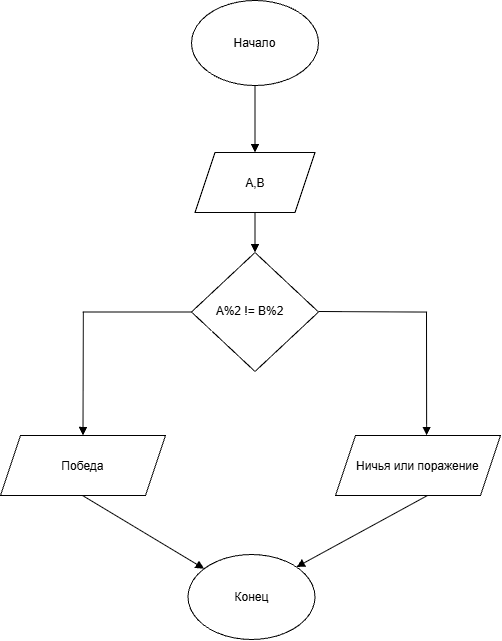

The diagram above was exported from draw.io. Its source (the exported page's mxGraphModel, read from the mxfile embedded in the PNG):
<mxGraphModel dx="1704" dy="936" grid="0" gridSize="10" guides="1" tooltips="1" connect="1" arrows="1" fold="1" page="1" pageScale="1" pageWidth="827" pageHeight="1169" background="light-dark(#FFFFFF,#FFFFFF)" math="0" shadow="0">
  <root>
    <mxCell id="0" />
    <mxCell id="1" parent="0" />
    <mxCell id="Nfzrdfya6Ke3XzAh9HvZ-1" parent="1" style="ellipse;whiteSpace=wrap;html=1;shapeInside=1;fillColor=light-dark(#FFFFFF,#FFFFFF);strokeColor=light-dark(#000000,#000000);fontColor=light-dark(#000000,#000000);" value="Начало" vertex="1">
      <mxGeometry height="85" width="127" x="354" y="86" as="geometry" />
    </mxCell>
    <mxCell id="Nfzrdfya6Ke3XzAh9HvZ-2" parent="1" style="shape=parallelogram;perimeter=parallelogramPerimeter;whiteSpace=wrap;html=1;shapeInside=1;fixedSize=1;fillColor=light-dark(#FFFFFF,#FFFFFF);strokeColor=light-dark(#000000,#000000);fontColor=light-dark(#000000,#000000);" value="A,B" vertex="1">
      <mxGeometry height="60" width="120" x="357.5" y="238" as="geometry" />
    </mxCell>
    <mxCell id="Nfzrdfya6Ke3XzAh9HvZ-3" parent="1" style="shape=parallelogram;perimeter=parallelogramPerimeter;whiteSpace=wrap;html=1;shapeInside=1;fixedSize=1;fillColor=light-dark(#FFFFFF,#FFFFFF);strokeColor=light-dark(#000000,#000000);fontColor=light-dark(#000000,#000000);" value="Победа" vertex="1">
      <mxGeometry height="60" width="165" x="163" y="521" as="geometry" />
    </mxCell>
    <mxCell id="Nfzrdfya6Ke3XzAh9HvZ-5" parent="1" style="shape=parallelogram;perimeter=parallelogramPerimeter;whiteSpace=wrap;html=1;shapeInside=1;fixedSize=1;fillColor=light-dark(#FFFFFF,#FFFFFF);strokeColor=light-dark(#000000,#000000);" value="&lt;span style=&quot;color: light-dark(rgb(0, 0, 0), rgb(0, 0, 0));&quot;&gt;Ничья или поражение&lt;/span&gt;" vertex="1">
      <mxGeometry height="60" width="165" x="498" y="521" as="geometry" />
    </mxCell>
    <mxCell id="Nfzrdfya6Ke3XzAh9HvZ-6" parent="1" style="rhombus;whiteSpace=wrap;html=1;shapeInside=1;strokeColor=light-dark(#000000,#000000);fillColor=light-dark(#FFFFFF,#FFFFFF);" value="&lt;span style=&quot;color: light-dark(rgb(0, 0, 0), rgb(0, 0, 0));&quot;&gt;A%2 != B%2&amp;nbsp;&lt;/span&gt;2" vertex="1">
      <mxGeometry height="119" width="127" x="354" y="338" as="geometry" />
    </mxCell>
    <mxCell id="Nfzrdfya6Ke3XzAh9HvZ-7" parent="1" style="ellipse;whiteSpace=wrap;html=1;shapeInside=1;fillColor=light-dark(#FFFFFF,#FFFFFF);strokeColor=light-dark(#000000,#000000);fontColor=light-dark(#000000,#000000);" value="Конец" vertex="1">
      <mxGeometry height="85" width="127" x="350.5" y="640" as="geometry" />
    </mxCell>
    <mxCell id="Nfzrdfya6Ke3XzAh9HvZ-8" edge="1" parent="1" style="endArrow=none;html=1;rounded=0;defaultLabelBackgroundColor=page;" value="">
      <mxGeometry height="50" relative="1" width="50" as="geometry">
        <mxPoint x="340" y="451" as="sourcePoint" />
        <mxPoint x="390" y="401" as="targetPoint" />
      </mxGeometry>
    </mxCell>
    <mxCell id="Nfzrdfya6Ke3XzAh9HvZ-13" edge="1" parent="1" style="endArrow=none;html=1;rounded=0;defaultLabelBackgroundColor=page;strokeColor=light-dark(#000000,#000000);entryX=0;entryY=0.5;entryDx=0;entryDy=0;" target="Nfzrdfya6Ke3XzAh9HvZ-6" value="">
      <mxGeometry height="50" relative="1" width="50" as="geometry">
        <mxPoint x="245.34" y="397.5" as="sourcePoint" />
        <mxPoint x="343" y="354" as="targetPoint" />
      </mxGeometry>
    </mxCell>
    <mxCell id="Nfzrdfya6Ke3XzAh9HvZ-16" edge="1" parent="1" style="endArrow=none;html=1;rounded=0;defaultLabelBackgroundColor=page;strokeColor=light-dark(#000000,#000000);" value="">
      <mxGeometry height="50" relative="1" width="50" as="geometry">
        <mxPoint x="481" y="397" as="sourcePoint" />
        <mxPoint x="589.51" y="397.57" as="targetPoint" />
      </mxGeometry>
    </mxCell>
    <mxCell id="Nfzrdfya6Ke3XzAh9HvZ-22" edge="1" parent="1" style="endArrow=block;html=1;rounded=0;defaultLabelBackgroundColor=page;strokeColor=light-dark(#000000,#000000);endFill=1;entryX=0.5;entryY=0;entryDx=0;entryDy=0;" target="Nfzrdfya6Ke3XzAh9HvZ-3" value="">
      <mxGeometry height="50" relative="1" width="50" as="geometry">
        <mxPoint x="245.86" y="397.33" as="sourcePoint" />
        <mxPoint x="253" y="404" as="targetPoint" />
      </mxGeometry>
    </mxCell>
    <mxCell id="Nfzrdfya6Ke3XzAh9HvZ-23" edge="1" parent="1" style="endArrow=block;html=1;rounded=0;defaultLabelBackgroundColor=page;strokeColor=light-dark(#000000,#000000);endFill=1;entryX=0.5;entryY=0;entryDx=0;entryDy=0;" value="">
      <mxGeometry height="50" relative="1" width="50" as="geometry">
        <mxPoint x="589" y="397.33" as="sourcePoint" />
        <mxPoint x="589.14" y="521.0000000000001" as="targetPoint" />
      </mxGeometry>
    </mxCell>
    <mxCell id="Nfzrdfya6Ke3XzAh9HvZ-24" edge="1" parent="1" source="Nfzrdfya6Ke3XzAh9HvZ-2" style="endArrow=block;html=1;rounded=0;defaultLabelBackgroundColor=page;strokeColor=light-dark(#000000,#000000);endFill=1;entryX=0.5;entryY=0;entryDx=0;entryDy=0;exitX=0.5;exitY=1;exitDx=0;exitDy=0;" target="Nfzrdfya6Ke3XzAh9HvZ-6" value="">
      <mxGeometry height="50" relative="1" width="50" as="geometry">
        <mxPoint x="417" y="298" as="sourcePoint" />
        <mxPoint x="417.14" y="421.67" as="targetPoint" />
      </mxGeometry>
    </mxCell>
    <mxCell id="Nfzrdfya6Ke3XzAh9HvZ-25" edge="1" parent="1" source="Nfzrdfya6Ke3XzAh9HvZ-1" style="endArrow=block;html=1;rounded=0;defaultLabelBackgroundColor=page;strokeColor=light-dark(#000000,#000000);endFill=1;entryX=0.5;entryY=0;entryDx=0;entryDy=0;exitX=0.5;exitY=1;exitDx=0;exitDy=0;" target="Nfzrdfya6Ke3XzAh9HvZ-2" value="">
      <mxGeometry height="50" relative="1" width="50" as="geometry">
        <mxPoint x="419" y="174" as="sourcePoint" />
        <mxPoint x="419" y="214" as="targetPoint" />
      </mxGeometry>
    </mxCell>
    <mxCell id="Nfzrdfya6Ke3XzAh9HvZ-26" edge="1" parent="1" style="endArrow=block;html=1;rounded=0;defaultLabelBackgroundColor=page;strokeColor=light-dark(#000000,#000000);endFill=1;exitX=0.5;exitY=1;exitDx=0;exitDy=0;" target="Nfzrdfya6Ke3XzAh9HvZ-7" value="">
      <mxGeometry height="50" relative="1" width="50" as="geometry">
        <mxPoint x="245" y="581" as="sourcePoint" />
        <mxPoint x="245" y="621" as="targetPoint" />
      </mxGeometry>
    </mxCell>
    <mxCell id="Nfzrdfya6Ke3XzAh9HvZ-27" edge="1" parent="1" style="endArrow=block;html=1;rounded=0;defaultLabelBackgroundColor=page;strokeColor=light-dark(#000000,#000000);endFill=1;exitX=0.5;exitY=1;exitDx=0;exitDy=0;entryX=1;entryY=0;entryDx=0;entryDy=0;" target="Nfzrdfya6Ke3XzAh9HvZ-7" value="">
      <mxGeometry height="50" relative="1" width="50" as="geometry">
        <mxPoint x="590.0000000000005" y="581" as="sourcePoint" />
        <mxPoint x="468.00000000000045" y="654" as="targetPoint" />
      </mxGeometry>
    </mxCell>
  </root>
</mxGraphModel>